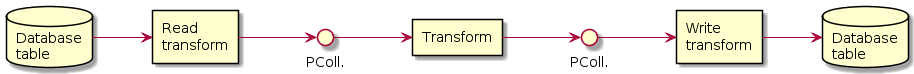

The diagram above was rendered by PlantUML. Its source (embedded in the PNG):
@startuml
left to right direction

database "Database\ntable" as DB1
rectangle "Read\ntransform" as Read
rectangle "Transform" as Transform
rectangle "Write\ntransform" as Write
database "Database\ntable" as DB2

circle "PColl." as PColl1
circle "PColl." as PColl2

DB1 --> Read
Read --> PColl1
PColl1 --> Transform
Transform --> PColl2
PColl2 --> Write
Write --> DB2

@enduml